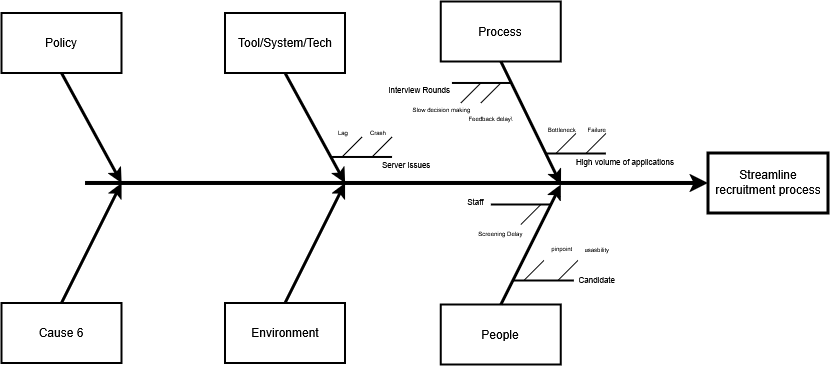

The diagram above was exported from draw.io. Its source (the exported page's mxGraphModel, read from the mxfile embedded in the PNG):
<mxGraphModel dx="1042" dy="535" grid="1" gridSize="10" guides="1" tooltips="1" connect="1" arrows="1" fold="1" page="1" pageScale="1" pageWidth="826" pageHeight="1169" background="none" math="0" shadow="0">
  <root>
    <mxCell id="0" />
    <mxCell id="1" parent="0" />
    <mxCell id="2" value="Policy" style="whiteSpace=wrap;strokeWidth=2" parent="1" vertex="1">
      <mxGeometry x="411.9983333333333" y="371.47" width="120" height="60" as="geometry" />
    </mxCell>
    <mxCell id="5" value="Cause 6" style="whiteSpace=wrap;strokeWidth=2" parent="1" vertex="1">
      <mxGeometry x="411.9983333333333" y="661.47" width="120" height="60" as="geometry" />
    </mxCell>
    <mxCell id="8" value="Streamline recruitment process" style="whiteSpace=wrap;strokeWidth=3" parent="1" vertex="1">
      <mxGeometry x="1118.54" y="511.47" width="120" height="60" as="geometry" />
    </mxCell>
    <mxCell id="9" value="" style="edgeStyle=none;strokeWidth=4" parent="1" target="8" edge="1">
      <mxGeometry width="100" height="100" relative="1" as="geometry">
        <mxPoint x="495.54" y="541.47" as="sourcePoint" />
        <mxPoint x="615.54" y="491.47" as="targetPoint" />
      </mxGeometry>
    </mxCell>
    <mxCell id="12" value="" style="edgeStyle=none;exitX=0.5;exitY=1;strokeWidth=3" parent="1" source="2" edge="1">
      <mxGeometry width="100" height="100" relative="1" as="geometry">
        <mxPoint x="471.9983333333332" y="451.47" as="sourcePoint" />
        <mxPoint x="531.9983333333332" y="541.47" as="targetPoint" />
      </mxGeometry>
    </mxCell>
    <mxCell id="15" value="" style="edgeStyle=none;exitX=0.5;exitY=0;strokeWidth=3" parent="1" edge="1">
      <mxGeometry width="100" height="100" relative="1" as="geometry">
        <mxPoint x="471.9983333333332" y="661.47" as="sourcePoint" />
        <mxPoint x="531.9983333333332" y="541.47" as="targetPoint" />
      </mxGeometry>
    </mxCell>
    <mxCell id="143" value="Tool/System/Tech" style="whiteSpace=wrap;strokeWidth=2" parent="1" vertex="1">
      <mxGeometry x="635.54" y="371.46999999999997" width="120" height="60" as="geometry" />
    </mxCell>
    <mxCell id="144" value="Environment" style="whiteSpace=wrap;strokeWidth=2" parent="1" vertex="1">
      <mxGeometry x="635.54" y="661.47" width="120" height="60" as="geometry" />
    </mxCell>
    <mxCell id="145" value="" style="edgeStyle=none;exitX=0.5;exitY=1;strokeWidth=3" parent="1" source="143" edge="1">
      <mxGeometry width="100" height="100" relative="1" as="geometry">
        <mxPoint x="695.54" y="451.4699999999999" as="sourcePoint" />
        <mxPoint x="755.54" y="541.47" as="targetPoint" />
      </mxGeometry>
    </mxCell>
    <mxCell id="146" value="" style="edgeStyle=none;exitX=0.5;exitY=0;strokeWidth=3" parent="1" edge="1">
      <mxGeometry width="100" height="100" relative="1" as="geometry">
        <mxPoint x="695.5400000000002" y="661.47" as="sourcePoint" />
        <mxPoint x="755.54" y="541.47" as="targetPoint" />
      </mxGeometry>
    </mxCell>
    <mxCell id="152" value="" style="edgeStyle=none;endArrow=none;strokeWidth=2" parent="1" edge="1">
      <mxGeometry width="100" height="100" relative="1" as="geometry">
        <mxPoint x="742.5400000000002" y="515.47" as="sourcePoint" />
        <mxPoint x="802.54" y="515.47" as="targetPoint" />
      </mxGeometry>
    </mxCell>
    <mxCell id="161" value="" style="edgeStyle=none;endArrow=none;" parent="1" edge="1">
      <mxGeometry width="100" height="100" relative="1" as="geometry">
        <mxPoint x="752.54" y="515.47" as="sourcePoint" />
        <mxPoint x="772.54" y="495.4699999999999" as="targetPoint" />
      </mxGeometry>
    </mxCell>
    <mxCell id="162" value="" style="edgeStyle=none;endArrow=none;" parent="1" edge="1">
      <mxGeometry width="100" height="100" relative="1" as="geometry">
        <mxPoint x="782.54" y="515.47" as="sourcePoint" />
        <mxPoint x="802.54" y="495.4699999999999" as="targetPoint" />
      </mxGeometry>
    </mxCell>
    <mxCell id="192" value="Lag" style="text;spacingTop=-5;fontSize=6;align=center;verticalAlign=middle;points=[]" parent="1" vertex="1">
      <mxGeometry x="738.9288888888889" y="484.35888888888877" width="30" height="19.999999999999886" as="geometry" />
    </mxCell>
    <mxCell id="193" value="Crash" style="text;spacingTop=-5;fontSize=6;align=center;verticalAlign=middle;points=[]" parent="1" vertex="1">
      <mxGeometry x="773.9288888888888" y="484.3588888888889" width="30" height="19.999999999999886" as="geometry" />
    </mxCell>
    <mxCell id="200" value="Server issues" style="text;spacingTop=-5;fontSize=8;align=center;verticalAlign=middle;points=[]" parent="1" vertex="1">
      <mxGeometry x="802.1233333333333" y="516.4422222222223" width="30" height="19.999999999999886" as="geometry" />
    </mxCell>
    <mxCell id="204" value="Process" style="whiteSpace=wrap;strokeWidth=2" parent="1" vertex="1">
      <mxGeometry x="851.3733333333331" y="359.9977777777775" width="120" height="60" as="geometry" />
    </mxCell>
    <mxCell id="205" value="People" style="whiteSpace=wrap;strokeWidth=2" parent="1" vertex="1">
      <mxGeometry x="851.3733333333331" y="662.9977777777776" width="120" height="60" as="geometry" />
    </mxCell>
    <mxCell id="206" value="" style="edgeStyle=none;exitX=0.5;exitY=1;strokeWidth=3" parent="1" source="204" edge="1">
      <mxGeometry width="100" height="100" relative="1" as="geometry">
        <mxPoint x="911.3733333333332" y="452.9977777777775" as="sourcePoint" />
        <mxPoint x="971.3733333333332" y="542.9977777777776" as="targetPoint" />
      </mxGeometry>
    </mxCell>
    <mxCell id="207" value="" style="edgeStyle=none;exitX=0.5;exitY=0;strokeWidth=3" parent="1" edge="1">
      <mxGeometry width="100" height="100" relative="1" as="geometry">
        <mxPoint x="911.3733333333332" y="662.9977777777776" as="sourcePoint" />
        <mxPoint x="971.3733333333332" y="542.9977777777776" as="targetPoint" />
      </mxGeometry>
    </mxCell>
    <mxCell id="209" value="" style="edgeStyle=none;endArrow=none;strokeWidth=2" parent="1" edge="1">
      <mxGeometry width="100" height="100" relative="1" as="geometry">
        <mxPoint x="862.4333333333332" y="441.46777777777754" as="sourcePoint" />
        <mxPoint x="922.4333333333329" y="441.46777777777754" as="targetPoint" />
      </mxGeometry>
    </mxCell>
    <mxCell id="213" value="" style="edgeStyle=none;endArrow=none;strokeWidth=2" parent="1" edge="1">
      <mxGeometry width="100" height="100" relative="1" as="geometry">
        <mxPoint x="956.3733333333332" y="511.99777777777757" as="sourcePoint" />
        <mxPoint x="1016.3733333333332" y="511.99777777777757" as="targetPoint" />
      </mxGeometry>
    </mxCell>
    <mxCell id="214" value="" style="edgeStyle=none;endArrow=none;strokeWidth=2" parent="1" edge="1">
      <mxGeometry width="100" height="100" relative="1" as="geometry">
        <mxPoint x="901.3733333333332" y="562.9977777777776" as="sourcePoint" />
        <mxPoint x="961.3733333333332" y="562.9977777777776" as="targetPoint" />
      </mxGeometry>
    </mxCell>
    <mxCell id="218" value="" style="edgeStyle=none;endArrow=none;strokeWidth=2" parent="1" edge="1">
      <mxGeometry width="100" height="100" relative="1" as="geometry">
        <mxPoint x="924.373333333333" y="638.9977777777776" as="sourcePoint" />
        <mxPoint x="984.3733333333332" y="638.9977777777776" as="targetPoint" />
      </mxGeometry>
    </mxCell>
    <mxCell id="222" value="" style="edgeStyle=none;endArrow=none;" parent="1" edge="1">
      <mxGeometry width="100" height="100" relative="1" as="geometry">
        <mxPoint x="966.3733333333332" y="511.99777777777757" as="sourcePoint" />
        <mxPoint x="986.373333333333" y="491.9977777777775" as="targetPoint" />
      </mxGeometry>
    </mxCell>
    <mxCell id="223" value="" style="edgeStyle=none;endArrow=none;" parent="1" edge="1">
      <mxGeometry width="100" height="100" relative="1" as="geometry">
        <mxPoint x="996.3733333333332" y="511.99777777777757" as="sourcePoint" />
        <mxPoint x="1016.3733333333332" y="491.9977777777775" as="targetPoint" />
      </mxGeometry>
    </mxCell>
    <mxCell id="226" value="" style="edgeStyle=none;endArrow=none;" parent="1" edge="1">
      <mxGeometry width="100" height="100" relative="1" as="geometry">
        <mxPoint x="891.3710802469134" y="461.4673765432094" as="sourcePoint" />
        <mxPoint x="911.3710802469134" y="441.46737654320964" as="targetPoint" />
      </mxGeometry>
    </mxCell>
    <mxCell id="227" value="" style="edgeStyle=none;endArrow=none;" parent="1" edge="1">
      <mxGeometry width="100" height="100" relative="1" as="geometry">
        <mxPoint x="871.3710802469133" y="461.4673765432094" as="sourcePoint" />
        <mxPoint x="891.3710802469136" y="441.46737654320964" as="targetPoint" />
      </mxGeometry>
    </mxCell>
    <mxCell id="230" value="" style="edgeStyle=none;endArrow=none;" parent="1" edge="1">
      <mxGeometry width="100" height="100" relative="1" as="geometry">
        <mxPoint x="968.3733333333332" y="638.9977777777776" as="sourcePoint" />
        <mxPoint x="988.3733333333332" y="618.9977777777776" as="targetPoint" />
      </mxGeometry>
    </mxCell>
    <mxCell id="231" value="" style="edgeStyle=none;endArrow=none;" parent="1" edge="1">
      <mxGeometry width="100" height="100" relative="1" as="geometry">
        <mxPoint x="934.3733333333332" y="638.9977777777776" as="sourcePoint" />
        <mxPoint x="954.3733333333332" y="618.9977777777776" as="targetPoint" />
      </mxGeometry>
    </mxCell>
    <mxCell id="235" value="" style="edgeStyle=none;endArrow=none;" parent="1" edge="1">
      <mxGeometry width="100" height="100" relative="1" as="geometry">
        <mxPoint x="931.3733333333332" y="582.9977777777776" as="sourcePoint" />
        <mxPoint x="951.3733333333332" y="562.9977777777776" as="targetPoint" />
      </mxGeometry>
    </mxCell>
    <mxCell id="238" value="Interview Rounds" style="text;spacingTop=-5;fontSize=8;align=center;verticalAlign=middle;points=[]" parent="1" vertex="1">
      <mxGeometry x="815.1233333333331" y="441.4677777777775" width="30" height="19.999999999999886" as="geometry" />
    </mxCell>
    <mxCell id="240" value="Staff" style="text;spacingTop=-5;fontSize=8;align=center;verticalAlign=middle;points=[]" parent="1" vertex="1">
      <mxGeometry x="871.3733333333331" y="552.9977777777779" width="30" height="19.999999999999886" as="geometry" />
    </mxCell>
    <mxCell id="245" value="Slow decision making" style="text;spacingTop=-5;fontSize=6;align=center;verticalAlign=middle;points=[]" parent="1" vertex="1">
      <mxGeometry x="837.3688888888887" y="461.4655555555553" width="30" height="19.999999999999886" as="geometry" />
    </mxCell>
    <mxCell id="246" value="Feedback delay\" style="text;spacingTop=-5;fontSize=6;align=center;verticalAlign=middle;points=[]" parent="1" vertex="1">
      <mxGeometry x="886.4288888888887" y="469.99555555555537" width="30" height="19.999999999999886" as="geometry" />
    </mxCell>
    <mxCell id="248" value="Screening Delay" style="text;spacingTop=-5;fontSize=6;align=center;verticalAlign=middle;points=[]" parent="1" vertex="1">
      <mxGeometry x="896.373333333333" y="585.0044444444443" width="30" height="19.999999999999886" as="geometry" />
    </mxCell>
    <mxCell id="253" value="Bottleneck" style="text;spacingTop=-5;fontSize=6;align=center;verticalAlign=middle;points=[]" parent="1" vertex="1">
      <mxGeometry x="957.7622222222221" y="481.46666666666636" width="30" height="19.999999999999886" as="geometry" />
    </mxCell>
    <mxCell id="254" value="Failure" style="text;spacingTop=-5;fontSize=6;align=center;verticalAlign=middle;points=[]" parent="1" vertex="1">
      <mxGeometry x="992.7622222222219" y="481.46666666666647" width="30" height="19.999999999999886" as="geometry" />
    </mxCell>
    <mxCell id="255" value="pinpoint" style="text;spacingTop=-5;fontSize=6;align=center;verticalAlign=middle;points=[]" parent="1" vertex="1">
      <mxGeometry x="957.7666666666664" y="600.8911111111108" width="30" height="19.999999999999886" as="geometry" />
    </mxCell>
    <mxCell id="256" value="usasbility" style="text;spacingTop=-5;fontSize=6;align=center;verticalAlign=middle;points=[]" parent="1" vertex="1">
      <mxGeometry x="992.7666666666664" y="601.471111111111" width="30" height="19.999999999999886" as="geometry" />
    </mxCell>
    <mxCell id="261" value="High volume of applications" style="text;spacingTop=-5;fontSize=8;align=center;verticalAlign=middle;points=[]" parent="1" vertex="1">
      <mxGeometry x="1020.9566666666665" y="512.9977777777774" width="30" height="19.999999999999886" as="geometry" />
    </mxCell>
    <mxCell id="263" value="Candidate" style="text;spacingTop=-5;fontSize=8;align=center;verticalAlign=middle;points=[]" parent="1" vertex="1">
      <mxGeometry x="992.7666666666664" y="631.4699999999996" width="30" height="19.999999999999886" as="geometry" />
    </mxCell>
  </root>
</mxGraphModel>